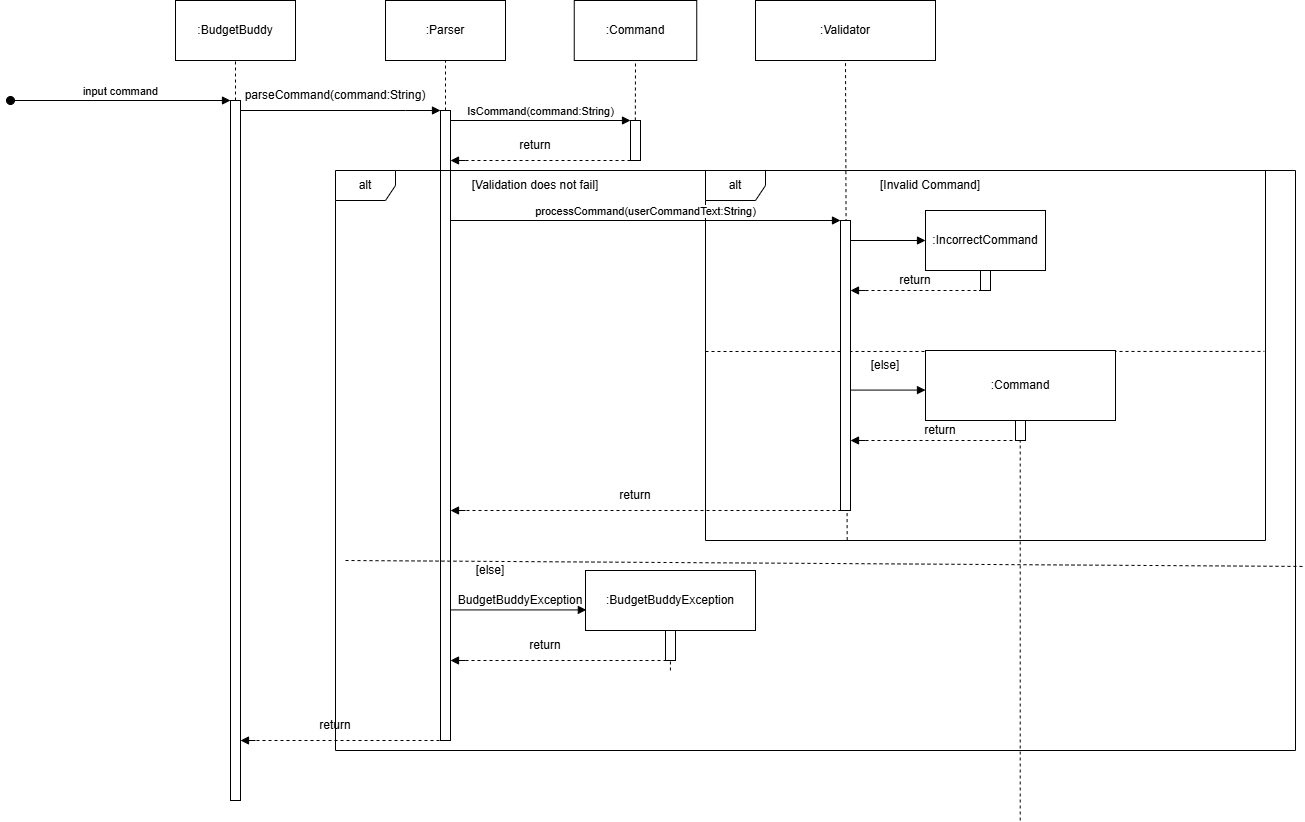

The diagram above was exported from draw.io. Its source (the exported page's mxGraphModel, read from the mxfile embedded in the PNG):
<mxGraphModel dx="1488" dy="779" grid="1" gridSize="10" guides="1" tooltips="1" connect="1" arrows="1" fold="1" page="1" pageScale="1" pageWidth="850" pageHeight="1100" math="0" shadow="0">
  <root>
    <mxCell id="0" />
    <mxCell id="1" parent="0" />
    <mxCell id="HBLOVTzTV5whNDk7GwSh-1" value=":BudgetBuddy" style="rounded=0;whiteSpace=wrap;html=1;" vertex="1" parent="1">
      <mxGeometry x="655" y="220" width="120" height="60" as="geometry" />
    </mxCell>
    <mxCell id="HBLOVTzTV5whNDk7GwSh-2" value="" style="endArrow=none;dashed=1;html=1;rounded=0;entryX=0.5;entryY=1;entryDx=0;entryDy=0;" edge="1" parent="1" source="HBLOVTzTV5whNDk7GwSh-4" target="HBLOVTzTV5whNDk7GwSh-1">
      <mxGeometry width="50" height="50" relative="1" as="geometry">
        <mxPoint x="715" y="640" as="sourcePoint" />
        <mxPoint x="1025" y="490" as="targetPoint" />
      </mxGeometry>
    </mxCell>
    <mxCell id="HBLOVTzTV5whNDk7GwSh-3" value="input command" style="html=1;verticalAlign=bottom;startArrow=oval;startFill=1;endArrow=block;startSize=8;curved=0;rounded=0;" edge="1" parent="1">
      <mxGeometry width="60" relative="1" as="geometry">
        <mxPoint x="490" y="320" as="sourcePoint" />
        <mxPoint x="710" y="320" as="targetPoint" />
      </mxGeometry>
    </mxCell>
    <mxCell id="HBLOVTzTV5whNDk7GwSh-4" value="" style="html=1;points=[[0,0,0,0,5],[0,1,0,0,-5],[1,0,0,0,5],[1,1,0,0,-5]];perimeter=orthogonalPerimeter;outlineConnect=0;targetShapes=umlLifeline;portConstraint=eastwest;newEdgeStyle={&quot;curved&quot;:0,&quot;rounded&quot;:0};" vertex="1" parent="1">
      <mxGeometry x="710" y="320" width="10" height="700" as="geometry" />
    </mxCell>
    <mxCell id="HBLOVTzTV5whNDk7GwSh-5" value="" style="endArrow=block;html=1;rounded=0;endFill=1;" edge="1" parent="1">
      <mxGeometry width="50" height="50" relative="1" as="geometry">
        <mxPoint x="720" y="330" as="sourcePoint" />
        <mxPoint x="920" y="330" as="targetPoint" />
        <Array as="points">
          <mxPoint x="885" y="330" />
        </Array>
      </mxGeometry>
    </mxCell>
    <mxCell id="HBLOVTzTV5whNDk7GwSh-6" value="parseCommand(command:String)" style="text;html=1;align=center;verticalAlign=middle;whiteSpace=wrap;rounded=0;" vertex="1" parent="1">
      <mxGeometry x="785" y="300" width="60" height="30" as="geometry" />
    </mxCell>
    <mxCell id="HBLOVTzTV5whNDk7GwSh-7" value=":Parser" style="rounded=0;whiteSpace=wrap;html=1;" vertex="1" parent="1">
      <mxGeometry x="865" y="220" width="120" height="60" as="geometry" />
    </mxCell>
    <mxCell id="HBLOVTzTV5whNDk7GwSh-8" value="" style="endArrow=none;dashed=1;html=1;rounded=0;entryX=0.5;entryY=1;entryDx=0;entryDy=0;" edge="1" parent="1" source="HBLOVTzTV5whNDk7GwSh-10" target="HBLOVTzTV5whNDk7GwSh-7">
      <mxGeometry width="50" height="50" relative="1" as="geometry">
        <mxPoint x="925" y="740" as="sourcePoint" />
        <mxPoint x="915" y="510" as="targetPoint" />
      </mxGeometry>
    </mxCell>
    <mxCell id="HBLOVTzTV5whNDk7GwSh-9" value="" style="endArrow=none;dashed=1;html=1;rounded=0;" edge="1" parent="1">
      <mxGeometry width="50" height="50" relative="1" as="geometry">
        <mxPoint x="925" y="940" as="sourcePoint" />
        <mxPoint x="924.76" y="790" as="targetPoint" />
        <Array as="points">
          <mxPoint x="925" y="960" />
          <mxPoint x="925" y="940" />
        </Array>
      </mxGeometry>
    </mxCell>
    <mxCell id="HBLOVTzTV5whNDk7GwSh-10" value="" style="html=1;points=[[0,0,0,0,5],[0,1,0,0,-5],[1,0,0,0,5],[1,1,0,0,-5]];perimeter=orthogonalPerimeter;outlineConnect=0;targetShapes=umlLifeline;portConstraint=eastwest;newEdgeStyle={&quot;curved&quot;:0,&quot;rounded&quot;:0};" vertex="1" parent="1">
      <mxGeometry x="920" y="330" width="10" height="630" as="geometry" />
    </mxCell>
    <mxCell id="HBLOVTzTV5whNDk7GwSh-11" value=":Command" style="rounded=0;whiteSpace=wrap;html=1;" vertex="1" parent="1">
      <mxGeometry x="1053.75" y="220" width="122.5" height="60" as="geometry" />
    </mxCell>
    <mxCell id="HBLOVTzTV5whNDk7GwSh-12" value="" style="endArrow=none;dashed=1;html=1;rounded=0;entryX=0.5;entryY=1;entryDx=0;entryDy=0;" edge="1" parent="1" target="HBLOVTzTV5whNDk7GwSh-11">
      <mxGeometry width="50" height="50" relative="1" as="geometry">
        <mxPoint x="1114.83" y="340" as="sourcePoint" />
        <mxPoint x="1114.83" y="280" as="targetPoint" />
      </mxGeometry>
    </mxCell>
    <mxCell id="HBLOVTzTV5whNDk7GwSh-13" value="IsCommand(command:String)" style="html=1;verticalAlign=bottom;endArrow=block;curved=0;rounded=0;" edge="1" parent="1">
      <mxGeometry width="80" relative="1" as="geometry">
        <mxPoint x="930" y="340" as="sourcePoint" />
        <mxPoint x="1110" y="340" as="targetPoint" />
      </mxGeometry>
    </mxCell>
    <mxCell id="HBLOVTzTV5whNDk7GwSh-14" value="" style="html=1;points=[[0,0,0,0,5],[0,1,0,0,-5],[1,0,0,0,5],[1,1,0,0,-5]];perimeter=orthogonalPerimeter;outlineConnect=0;targetShapes=umlLifeline;portConstraint=eastwest;newEdgeStyle={&quot;curved&quot;:0,&quot;rounded&quot;:0};" vertex="1" parent="1">
      <mxGeometry x="1110" y="340" width="10" height="40" as="geometry" />
    </mxCell>
    <mxCell id="HBLOVTzTV5whNDk7GwSh-15" value="" style="endArrow=block;html=1;rounded=0;endFill=1;" edge="1" parent="1">
      <mxGeometry width="50" height="50" relative="1" as="geometry">
        <mxPoint x="945" y="380" as="sourcePoint" />
        <mxPoint x="930" y="380" as="targetPoint" />
      </mxGeometry>
    </mxCell>
    <mxCell id="HBLOVTzTV5whNDk7GwSh-16" value="" style="endArrow=none;dashed=1;html=1;rounded=0;" edge="1" parent="1" target="HBLOVTzTV5whNDk7GwSh-14">
      <mxGeometry width="50" height="50" relative="1" as="geometry">
        <mxPoint x="945" y="380" as="sourcePoint" />
        <mxPoint x="1065" y="420" as="targetPoint" />
      </mxGeometry>
    </mxCell>
    <mxCell id="HBLOVTzTV5whNDk7GwSh-17" value="return" style="text;html=1;align=center;verticalAlign=middle;whiteSpace=wrap;rounded=0;" vertex="1" parent="1">
      <mxGeometry x="975" y="360" width="80" height="10" as="geometry" />
    </mxCell>
    <mxCell id="HBLOVTzTV5whNDk7GwSh-18" value=":Validator" style="rounded=0;whiteSpace=wrap;html=1;" vertex="1" parent="1">
      <mxGeometry x="1235" y="220" width="180" height="60" as="geometry" />
    </mxCell>
    <mxCell id="HBLOVTzTV5whNDk7GwSh-19" value="" style="endArrow=none;dashed=1;html=1;rounded=0;entryX=0.5;entryY=1;entryDx=0;entryDy=0;exitX=0.253;exitY=0.999;exitDx=0;exitDy=0;exitPerimeter=0;" edge="1" parent="1" source="HBLOVTzTV5whNDk7GwSh-20" target="HBLOVTzTV5whNDk7GwSh-18">
      <mxGeometry width="50" height="50" relative="1" as="geometry">
        <mxPoint x="1325" y="800" as="sourcePoint" />
        <mxPoint x="1325" y="350" as="targetPoint" />
      </mxGeometry>
    </mxCell>
    <mxCell id="HBLOVTzTV5whNDk7GwSh-20" value="alt" style="shape=umlFrame;whiteSpace=wrap;html=1;pointerEvents=0;" vertex="1" parent="1">
      <mxGeometry x="1185" y="390" width="560" height="370" as="geometry" />
    </mxCell>
    <mxCell id="HBLOVTzTV5whNDk7GwSh-21" value="" style="endArrow=none;dashed=1;html=1;rounded=0;entryX=0.998;entryY=0.489;entryDx=0;entryDy=0;entryPerimeter=0;" edge="1" parent="1" target="HBLOVTzTV5whNDk7GwSh-20">
      <mxGeometry width="50" height="50" relative="1" as="geometry">
        <mxPoint x="1185" y="571" as="sourcePoint" />
        <mxPoint x="1755" y="576" as="targetPoint" />
      </mxGeometry>
    </mxCell>
    <mxCell id="HBLOVTzTV5whNDk7GwSh-22" value="[Invalid Command]" style="text;html=1;align=center;verticalAlign=middle;whiteSpace=wrap;rounded=0;" vertex="1" parent="1">
      <mxGeometry x="1315" y="390" width="190" height="30" as="geometry" />
    </mxCell>
    <mxCell id="HBLOVTzTV5whNDk7GwSh-23" value="" style="html=1;points=[[0,0,0,0,5],[0,1,0,0,-5],[1,0,0,0,5],[1,1,0,0,-5]];perimeter=orthogonalPerimeter;outlineConnect=0;targetShapes=umlLifeline;portConstraint=eastwest;newEdgeStyle={&quot;curved&quot;:0,&quot;rounded&quot;:0};" vertex="1" parent="1">
      <mxGeometry x="1320" y="440" width="10" height="290" as="geometry" />
    </mxCell>
    <mxCell id="HBLOVTzTV5whNDk7GwSh-24" value="" style="endArrow=block;html=1;rounded=0;endFill=1;" edge="1" parent="1">
      <mxGeometry width="50" height="50" relative="1" as="geometry">
        <mxPoint x="1330" y="460" as="sourcePoint" />
        <mxPoint x="1405" y="460" as="targetPoint" />
      </mxGeometry>
    </mxCell>
    <mxCell id="HBLOVTzTV5whNDk7GwSh-25" value=":IncorrectCommand" style="rounded=0;whiteSpace=wrap;html=1;" vertex="1" parent="1">
      <mxGeometry x="1405" y="430" width="120" height="60" as="geometry" />
    </mxCell>
    <mxCell id="HBLOVTzTV5whNDk7GwSh-26" value="" style="html=1;points=[[0,0,0,0,5],[0,1,0,0,-5],[1,0,0,0,5],[1,1,0,0,-5]];perimeter=orthogonalPerimeter;outlineConnect=0;targetShapes=umlLifeline;portConstraint=eastwest;newEdgeStyle={&quot;curved&quot;:0,&quot;rounded&quot;:0};" vertex="1" parent="1">
      <mxGeometry x="1460" y="490" width="10" height="20" as="geometry" />
    </mxCell>
    <mxCell id="HBLOVTzTV5whNDk7GwSh-27" value="" style="endArrow=none;dashed=1;html=1;rounded=0;" edge="1" parent="1">
      <mxGeometry width="50" height="50" relative="1" as="geometry">
        <mxPoint x="1345" y="510" as="sourcePoint" />
        <mxPoint x="1460" y="510" as="targetPoint" />
      </mxGeometry>
    </mxCell>
    <mxCell id="HBLOVTzTV5whNDk7GwSh-28" value="" style="endArrow=block;html=1;rounded=0;endFill=1;" edge="1" parent="1">
      <mxGeometry width="50" height="50" relative="1" as="geometry">
        <mxPoint x="1345" y="510" as="sourcePoint" />
        <mxPoint x="1330" y="510" as="targetPoint" />
      </mxGeometry>
    </mxCell>
    <mxCell id="HBLOVTzTV5whNDk7GwSh-29" value="return" style="text;html=1;align=center;verticalAlign=middle;whiteSpace=wrap;rounded=0;" vertex="1" parent="1">
      <mxGeometry x="1355" y="495" width="80" height="10" as="geometry" />
    </mxCell>
    <mxCell id="HBLOVTzTV5whNDk7GwSh-30" value="[else]" style="text;html=1;align=center;verticalAlign=middle;whiteSpace=wrap;rounded=0;" vertex="1" parent="1">
      <mxGeometry x="1270" y="570" width="190" height="30" as="geometry" />
    </mxCell>
    <mxCell id="HBLOVTzTV5whNDk7GwSh-31" value="" style="endArrow=block;html=1;rounded=0;endFill=1;" edge="1" parent="1">
      <mxGeometry width="50" height="50" relative="1" as="geometry">
        <mxPoint x="1330" y="609.5799999999999" as="sourcePoint" />
        <mxPoint x="1405" y="609.5799999999999" as="targetPoint" />
      </mxGeometry>
    </mxCell>
    <mxCell id="HBLOVTzTV5whNDk7GwSh-32" value=":Command" style="rounded=0;whiteSpace=wrap;html=1;" vertex="1" parent="1">
      <mxGeometry x="1405" y="570" width="190" height="70" as="geometry" />
    </mxCell>
    <mxCell id="HBLOVTzTV5whNDk7GwSh-33" value="" style="html=1;points=[[0,0,0,0,5],[0,1,0,0,-5],[1,0,0,0,5],[1,1,0,0,-5]];perimeter=orthogonalPerimeter;outlineConnect=0;targetShapes=umlLifeline;portConstraint=eastwest;newEdgeStyle={&quot;curved&quot;:0,&quot;rounded&quot;:0};" vertex="1" parent="1">
      <mxGeometry x="1495" y="640" width="10" height="20" as="geometry" />
    </mxCell>
    <mxCell id="HBLOVTzTV5whNDk7GwSh-34" value="" style="endArrow=block;html=1;rounded=0;endFill=1;" edge="1" parent="1">
      <mxGeometry width="50" height="50" relative="1" as="geometry">
        <mxPoint x="1345" y="660" as="sourcePoint" />
        <mxPoint x="1330" y="660" as="targetPoint" />
      </mxGeometry>
    </mxCell>
    <mxCell id="HBLOVTzTV5whNDk7GwSh-35" value="" style="endArrow=none;dashed=1;html=1;rounded=0;" edge="1" parent="1" target="HBLOVTzTV5whNDk7GwSh-33">
      <mxGeometry width="50" height="50" relative="1" as="geometry">
        <mxPoint x="1345" y="660" as="sourcePoint" />
        <mxPoint x="1460" y="660" as="targetPoint" />
      </mxGeometry>
    </mxCell>
    <mxCell id="HBLOVTzTV5whNDk7GwSh-36" value="return" style="text;html=1;align=center;verticalAlign=middle;whiteSpace=wrap;rounded=0;" vertex="1" parent="1">
      <mxGeometry x="1380" y="645" width="80" height="10" as="geometry" />
    </mxCell>
    <mxCell id="HBLOVTzTV5whNDk7GwSh-37" value="alt" style="shape=umlFrame;whiteSpace=wrap;html=1;pointerEvents=0;" vertex="1" parent="1">
      <mxGeometry x="815" y="390" width="960" height="580" as="geometry" />
    </mxCell>
    <mxCell id="HBLOVTzTV5whNDk7GwSh-38" value="processCommand(userCommandText:String)" style="html=1;verticalAlign=bottom;endArrow=block;curved=0;rounded=0;" edge="1" parent="1" target="HBLOVTzTV5whNDk7GwSh-23">
      <mxGeometry width="80" relative="1" as="geometry">
        <mxPoint x="930" y="440" as="sourcePoint" />
        <mxPoint x="1010" y="440" as="targetPoint" />
      </mxGeometry>
    </mxCell>
    <mxCell id="HBLOVTzTV5whNDk7GwSh-39" value="" style="endArrow=none;dashed=1;html=1;rounded=0;" edge="1" parent="1" target="HBLOVTzTV5whNDk7GwSh-23">
      <mxGeometry width="50" height="50" relative="1" as="geometry">
        <mxPoint x="940" y="730" as="sourcePoint" />
        <mxPoint x="1090" y="730" as="targetPoint" />
      </mxGeometry>
    </mxCell>
    <mxCell id="HBLOVTzTV5whNDk7GwSh-40" value="" style="endArrow=block;html=1;rounded=0;endFill=1;" edge="1" parent="1">
      <mxGeometry width="50" height="50" relative="1" as="geometry">
        <mxPoint x="945" y="730" as="sourcePoint" />
        <mxPoint x="930" y="730" as="targetPoint" />
      </mxGeometry>
    </mxCell>
    <mxCell id="HBLOVTzTV5whNDk7GwSh-41" value="return" style="text;html=1;align=center;verticalAlign=middle;whiteSpace=wrap;rounded=0;" vertex="1" parent="1">
      <mxGeometry x="1075" y="710" width="80" height="10" as="geometry" />
    </mxCell>
    <mxCell id="HBLOVTzTV5whNDk7GwSh-42" value="" style="endArrow=none;dashed=1;html=1;rounded=0;entryX=0.997;entryY=0.623;entryDx=0;entryDy=0;entryPerimeter=0;" edge="1" parent="1">
      <mxGeometry width="50" height="50" relative="1" as="geometry">
        <mxPoint x="825" y="780" as="sourcePoint" />
        <mxPoint x="1782.12" y="785.9399999999998" as="targetPoint" />
      </mxGeometry>
    </mxCell>
    <mxCell id="HBLOVTzTV5whNDk7GwSh-43" value="" style="endArrow=block;html=1;rounded=0;entryX=0.005;entryY=0.657;entryDx=0;entryDy=0;entryPerimeter=0;endFill=1;" edge="1" parent="1" source="HBLOVTzTV5whNDk7GwSh-10" target="HBLOVTzTV5whNDk7GwSh-44">
      <mxGeometry width="50" height="50" relative="1" as="geometry">
        <mxPoint x="932.5" y="830" as="sourcePoint" />
        <mxPoint x="1067.5" y="830" as="targetPoint" />
      </mxGeometry>
    </mxCell>
    <mxCell id="HBLOVTzTV5whNDk7GwSh-44" value=":BudgetBuddyException" style="rounded=0;whiteSpace=wrap;html=1;" vertex="1" parent="1">
      <mxGeometry x="1065" y="790" width="170" height="60" as="geometry" />
    </mxCell>
    <mxCell id="HBLOVTzTV5whNDk7GwSh-45" value="" style="html=1;points=[[0,0,0,0,5],[0,1,0,0,-5],[1,0,0,0,5],[1,1,0,0,-5]];perimeter=orthogonalPerimeter;outlineConnect=0;targetShapes=umlLifeline;portConstraint=eastwest;newEdgeStyle={&quot;curved&quot;:0,&quot;rounded&quot;:0};" vertex="1" parent="1">
      <mxGeometry x="1145" y="850" width="10" height="30" as="geometry" />
    </mxCell>
    <mxCell id="HBLOVTzTV5whNDk7GwSh-46" value="" style="endArrow=none;dashed=1;html=1;rounded=0;" edge="1" parent="1">
      <mxGeometry width="50" height="50" relative="1" as="geometry">
        <mxPoint x="945" y="880" as="sourcePoint" />
        <mxPoint x="1155" y="880" as="targetPoint" />
      </mxGeometry>
    </mxCell>
    <mxCell id="HBLOVTzTV5whNDk7GwSh-47" value="" style="endArrow=block;html=1;rounded=0;endFill=1;" edge="1" parent="1">
      <mxGeometry width="50" height="50" relative="1" as="geometry">
        <mxPoint x="945" y="880" as="sourcePoint" />
        <mxPoint x="930" y="880" as="targetPoint" />
      </mxGeometry>
    </mxCell>
    <mxCell id="HBLOVTzTV5whNDk7GwSh-48" value="return" style="text;html=1;align=center;verticalAlign=middle;whiteSpace=wrap;rounded=0;" vertex="1" parent="1">
      <mxGeometry x="985" y="860" width="80" height="10" as="geometry" />
    </mxCell>
    <mxCell id="HBLOVTzTV5whNDk7GwSh-49" value="" style="endArrow=none;dashed=1;html=1;rounded=0;" edge="1" parent="1">
      <mxGeometry width="50" height="50" relative="1" as="geometry">
        <mxPoint x="730" y="959.9999999999999" as="sourcePoint" />
        <mxPoint x="925" y="960" as="targetPoint" />
      </mxGeometry>
    </mxCell>
    <mxCell id="HBLOVTzTV5whNDk7GwSh-50" value="BudgetBuddyException" style="text;html=1;align=center;verticalAlign=middle;whiteSpace=wrap;rounded=0;" vertex="1" parent="1">
      <mxGeometry x="970" y="805" width="60" height="30" as="geometry" />
    </mxCell>
    <mxCell id="HBLOVTzTV5whNDk7GwSh-51" value="" style="endArrow=block;html=1;rounded=0;endFill=1;" edge="1" parent="1">
      <mxGeometry width="50" height="50" relative="1" as="geometry">
        <mxPoint x="735" y="960" as="sourcePoint" />
        <mxPoint x="720" y="960" as="targetPoint" />
      </mxGeometry>
    </mxCell>
    <mxCell id="HBLOVTzTV5whNDk7GwSh-52" value="return" style="text;html=1;align=center;verticalAlign=middle;whiteSpace=wrap;rounded=0;" vertex="1" parent="1">
      <mxGeometry x="775" y="940" width="80" height="10" as="geometry" />
    </mxCell>
    <mxCell id="HBLOVTzTV5whNDk7GwSh-53" value="" style="endArrow=none;dashed=1;html=1;rounded=0;" edge="1" parent="1">
      <mxGeometry width="50" height="50" relative="1" as="geometry">
        <mxPoint x="1499.71" y="1040" as="sourcePoint" />
        <mxPoint x="1499.71" y="660" as="targetPoint" />
      </mxGeometry>
    </mxCell>
    <mxCell id="HBLOVTzTV5whNDk7GwSh-54" value="" style="endArrow=none;dashed=1;html=1;rounded=0;" edge="1" parent="1">
      <mxGeometry width="50" height="50" relative="1" as="geometry">
        <mxPoint x="1149.9299999999998" y="890" as="sourcePoint" />
        <mxPoint x="1149.9299999999998" y="880" as="targetPoint" />
      </mxGeometry>
    </mxCell>
    <mxCell id="HBLOVTzTV5whNDk7GwSh-58" value="[Validation does not fail]" style="text;html=1;align=center;verticalAlign=middle;whiteSpace=wrap;rounded=0;" vertex="1" parent="1">
      <mxGeometry x="920" y="390" width="190" height="30" as="geometry" />
    </mxCell>
    <mxCell id="HBLOVTzTV5whNDk7GwSh-60" value="[else]" style="text;html=1;align=center;verticalAlign=middle;whiteSpace=wrap;rounded=0;" vertex="1" parent="1">
      <mxGeometry x="875" y="775" width="190" height="30" as="geometry" />
    </mxCell>
  </root>
</mxGraphModel>